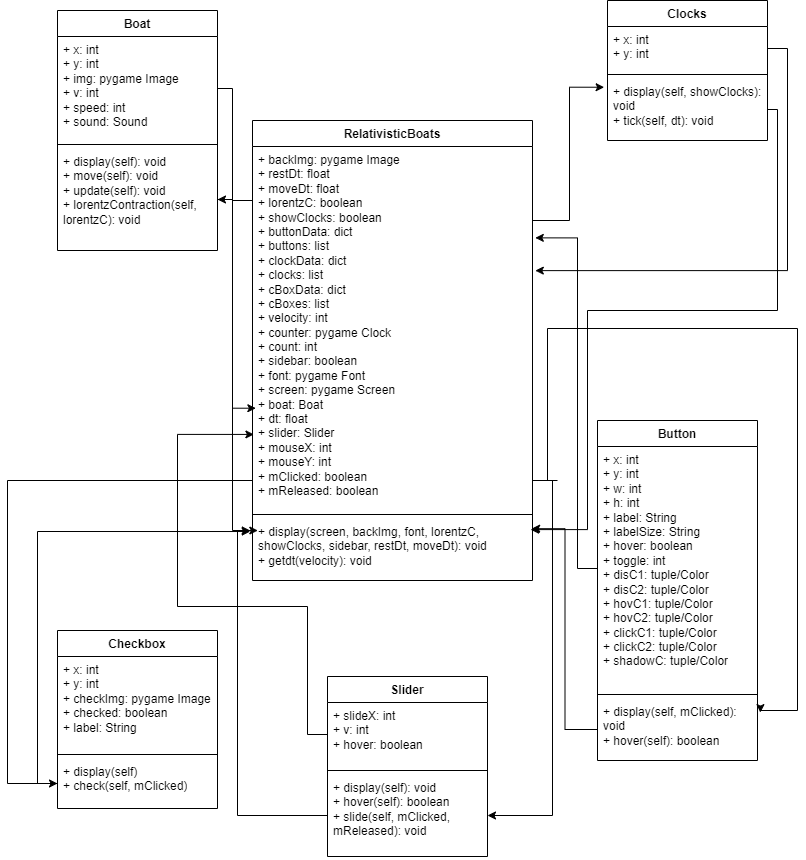

The diagram above was exported from draw.io. Its source (the exported page's mxGraphModel, read from the mxfile embedded in the PNG):
<mxGraphModel dx="2316" dy="1276" grid="1" gridSize="10" guides="1" tooltips="1" connect="1" arrows="1" fold="1" page="1" pageScale="1" pageWidth="850" pageHeight="1100" math="0" shadow="0">
  <root>
    <mxCell id="0" />
    <mxCell id="1" parent="0" />
    <mxCell id="OFl_dJNmQlvsE5dN5feW-1" parent="1" style="swimlane;fontStyle=1;align=center;verticalAlign=top;childLayout=stackLayout;horizontal=1;startSize=26;horizontalStack=0;resizeParent=1;resizeParentMax=0;resizeLast=0;collapsible=1;marginBottom=0;whiteSpace=wrap;html=1;" value="RelativisticBoats" vertex="1">
      <mxGeometry height="460" width="280" x="285" y="230" as="geometry" />
    </mxCell>
    <mxCell id="OFl_dJNmQlvsE5dN5feW-2" parent="OFl_dJNmQlvsE5dN5feW-1" style="text;strokeColor=none;fillColor=none;align=left;verticalAlign=top;spacingLeft=4;spacingRight=4;overflow=hidden;rotatable=0;points=[[0,0.5],[1,0.5]];portConstraint=eastwest;whiteSpace=wrap;html=1;" value="+ backImg: pygame Image&lt;div&gt;+ restDt: float&lt;/div&gt;&lt;div&gt;+ moveDt: float&lt;/div&gt;&lt;div&gt;+ lorentzC: boolean&lt;/div&gt;&lt;div&gt;+ showClocks: boolean&lt;/div&gt;&lt;div&gt;+ buttonData: dict&lt;/div&gt;&lt;div&gt;+ buttons: list&lt;/div&gt;&lt;div&gt;+ clockData: dict&lt;/div&gt;&lt;div&gt;+ clocks: list&lt;/div&gt;&lt;div&gt;+ cBoxData: dict&lt;/div&gt;&lt;div&gt;+ cBoxes: list&lt;/div&gt;&lt;div&gt;+ velocity: int&lt;/div&gt;&lt;div&gt;+ counter: pygame Clock&lt;/div&gt;&lt;div&gt;+ count: int&lt;/div&gt;&lt;div&gt;+ sidebar: boolean&lt;/div&gt;&lt;div&gt;+ font: pygame Font&lt;/div&gt;&lt;div&gt;+ screen: pygame Screen&lt;/div&gt;&lt;div&gt;+ boat: Boat&lt;/div&gt;&lt;div&gt;+ dt: float&lt;/div&gt;&lt;div&gt;+ slider: Slider&lt;/div&gt;&lt;div&gt;+ mouseX: int&lt;/div&gt;&lt;div&gt;+ mouseY: int&lt;/div&gt;&lt;div&gt;+ mClicked: boolean&lt;/div&gt;&lt;div&gt;+ mReleased: boolean&lt;/div&gt;&lt;div&gt;&lt;br&gt;&lt;/div&gt;&lt;div&gt;&lt;br&gt;&lt;/div&gt;&lt;div&gt;&lt;br&gt;&lt;/div&gt;" vertex="1">
      <mxGeometry height="364" width="280" y="26" as="geometry" />
    </mxCell>
    <mxCell id="OFl_dJNmQlvsE5dN5feW-3" parent="OFl_dJNmQlvsE5dN5feW-1" style="line;strokeWidth=1;fillColor=none;align=left;verticalAlign=middle;spacingTop=-1;spacingLeft=3;spacingRight=3;rotatable=0;labelPosition=right;points=[];portConstraint=eastwest;strokeColor=inherit;" value="" vertex="1">
      <mxGeometry height="8" width="280" y="390" as="geometry" />
    </mxCell>
    <mxCell id="OFl_dJNmQlvsE5dN5feW-4" parent="OFl_dJNmQlvsE5dN5feW-1" style="text;strokeColor=none;fillColor=none;align=left;verticalAlign=top;spacingLeft=4;spacingRight=4;overflow=hidden;rotatable=0;points=[[0,0.5],[1,0.5]];portConstraint=eastwest;whiteSpace=wrap;html=1;" value="+ display(screen, backImg, font, lorentzC, showClocks, sidebar, restDt, moveDt): void&lt;span style=&quot;background-color: transparent; color: light-dark(rgb(0, 0, 0), rgb(255, 255, 255));&quot;&gt;&amp;nbsp;&lt;/span&gt;&lt;div&gt;&lt;span style=&quot;background-color: transparent; color: light-dark(rgb(0, 0, 0), rgb(255, 255, 255));&quot;&gt;+ getdt(velocity): void&lt;/span&gt;&lt;/div&gt;" vertex="1">
      <mxGeometry height="62" width="280" y="398" as="geometry" />
    </mxCell>
    <mxCell id="OFl_dJNmQlvsE5dN5feW-5" parent="1" style="swimlane;fontStyle=1;align=center;verticalAlign=top;childLayout=stackLayout;horizontal=1;startSize=26;horizontalStack=0;resizeParent=1;resizeParentMax=0;resizeLast=0;collapsible=1;marginBottom=0;whiteSpace=wrap;html=1;" value="Boat" vertex="1">
      <mxGeometry height="240" width="160" x="90" y="120" as="geometry" />
    </mxCell>
    <mxCell id="OFl_dJNmQlvsE5dN5feW-6" parent="OFl_dJNmQlvsE5dN5feW-5" style="text;strokeColor=none;fillColor=none;align=left;verticalAlign=top;spacingLeft=4;spacingRight=4;overflow=hidden;rotatable=0;points=[[0,0.5],[1,0.5]];portConstraint=eastwest;whiteSpace=wrap;html=1;" value="+ x: int&lt;div&gt;+ y: int&lt;/div&gt;&lt;div&gt;+ img: pygame Image&lt;/div&gt;&lt;div&gt;+ v: int&lt;/div&gt;&lt;div&gt;+ speed: int&lt;/div&gt;&lt;div&gt;+ sound: Sound&lt;/div&gt;" vertex="1">
      <mxGeometry height="104" width="160" y="26" as="geometry" />
    </mxCell>
    <mxCell id="OFl_dJNmQlvsE5dN5feW-7" parent="OFl_dJNmQlvsE5dN5feW-5" style="line;strokeWidth=1;fillColor=none;align=left;verticalAlign=middle;spacingTop=-1;spacingLeft=3;spacingRight=3;rotatable=0;labelPosition=right;points=[];portConstraint=eastwest;strokeColor=inherit;" value="" vertex="1">
      <mxGeometry height="8" width="160" y="130" as="geometry" />
    </mxCell>
    <mxCell id="OFl_dJNmQlvsE5dN5feW-8" parent="OFl_dJNmQlvsE5dN5feW-5" style="text;strokeColor=none;fillColor=none;align=left;verticalAlign=top;spacingLeft=4;spacingRight=4;overflow=hidden;rotatable=0;points=[[0,0.5],[1,0.5]];portConstraint=eastwest;whiteSpace=wrap;html=1;" value="+ display(self): void&lt;div&gt;+ move(self): void&lt;/div&gt;&lt;div&gt;+ update(self): void&lt;/div&gt;&lt;div&gt;+ lorentzContraction(self, lorentzC): void&lt;/div&gt;" vertex="1">
      <mxGeometry height="102" width="160" y="138" as="geometry" />
    </mxCell>
    <mxCell id="OFl_dJNmQlvsE5dN5feW-9" parent="1" style="swimlane;fontStyle=1;align=center;verticalAlign=top;childLayout=stackLayout;horizontal=1;startSize=26;horizontalStack=0;resizeParent=1;resizeParentMax=0;resizeLast=0;collapsible=1;marginBottom=0;whiteSpace=wrap;html=1;" value="Clocks" vertex="1">
      <mxGeometry height="140" width="160" x="640" y="110" as="geometry" />
    </mxCell>
    <mxCell id="OFl_dJNmQlvsE5dN5feW-10" parent="OFl_dJNmQlvsE5dN5feW-9" style="text;strokeColor=none;fillColor=none;align=left;verticalAlign=top;spacingLeft=4;spacingRight=4;overflow=hidden;rotatable=0;points=[[0,0.5],[1,0.5]];portConstraint=eastwest;whiteSpace=wrap;html=1;" value="+ x: int&lt;div&gt;+ y: int&lt;/div&gt;" vertex="1">
      <mxGeometry height="44" width="160" y="26" as="geometry" />
    </mxCell>
    <mxCell id="OFl_dJNmQlvsE5dN5feW-11" parent="OFl_dJNmQlvsE5dN5feW-9" style="line;strokeWidth=1;fillColor=none;align=left;verticalAlign=middle;spacingTop=-1;spacingLeft=3;spacingRight=3;rotatable=0;labelPosition=right;points=[];portConstraint=eastwest;strokeColor=inherit;" value="" vertex="1">
      <mxGeometry height="8" width="160" y="70" as="geometry" />
    </mxCell>
    <mxCell id="OFl_dJNmQlvsE5dN5feW-12" parent="OFl_dJNmQlvsE5dN5feW-9" style="text;strokeColor=none;fillColor=none;align=left;verticalAlign=top;spacingLeft=4;spacingRight=4;overflow=hidden;rotatable=0;points=[[0,0.5],[1,0.5]];portConstraint=eastwest;whiteSpace=wrap;html=1;" value="+ display(self, showClocks): void&lt;div&gt;+ tick(self, dt): void&lt;/div&gt;&lt;div&gt;&lt;br&gt;&lt;/div&gt;" vertex="1">
      <mxGeometry height="62" width="160" y="78" as="geometry" />
    </mxCell>
    <mxCell id="OFl_dJNmQlvsE5dN5feW-16" parent="1" style="swimlane;fontStyle=1;align=center;verticalAlign=top;childLayout=stackLayout;horizontal=1;startSize=26;horizontalStack=0;resizeParent=1;resizeParentMax=0;resizeLast=0;collapsible=1;marginBottom=0;whiteSpace=wrap;html=1;" value="Button" vertex="1">
      <mxGeometry height="340" width="160" x="630" y="530" as="geometry" />
    </mxCell>
    <mxCell id="OFl_dJNmQlvsE5dN5feW-17" parent="OFl_dJNmQlvsE5dN5feW-16" style="text;strokeColor=none;fillColor=none;align=left;verticalAlign=top;spacingLeft=4;spacingRight=4;overflow=hidden;rotatable=0;points=[[0,0.5],[1,0.5]];portConstraint=eastwest;whiteSpace=wrap;html=1;" value="+ x: int&lt;div&gt;+ y: int&lt;/div&gt;&lt;div&gt;&lt;span style=&quot;background-color: transparent; color: light-dark(rgb(0, 0, 0), rgb(255, 255, 255));&quot;&gt;+ w: int&lt;/span&gt;&lt;/div&gt;&lt;div&gt;&lt;span style=&quot;background-color: transparent; color: light-dark(rgb(0, 0, 0), rgb(255, 255, 255));&quot;&gt;+ h: int&lt;/span&gt;&lt;/div&gt;&lt;div&gt;&lt;span style=&quot;background-color: transparent; color: light-dark(rgb(0, 0, 0), rgb(255, 255, 255));&quot;&gt;+ label: String&lt;/span&gt;&lt;/div&gt;&lt;div&gt;&lt;span style=&quot;background-color: transparent; color: light-dark(rgb(0, 0, 0), rgb(255, 255, 255));&quot;&gt;+ labelSize: String&lt;/span&gt;&lt;/div&gt;&lt;div&gt;+ hover: boolean&lt;/div&gt;&lt;div&gt;&lt;span style=&quot;background-color: transparent; color: light-dark(rgb(0, 0, 0), rgb(255, 255, 255));&quot;&gt;+ toggle: int&lt;/span&gt;&lt;/div&gt;&lt;div&gt;+ disC1: tuple/Color&lt;/div&gt;&lt;div&gt;&lt;div&gt;+ disC2: tuple/Color&lt;/div&gt;&lt;/div&gt;&lt;div&gt;+&amp;nbsp;&lt;span style=&quot;background-color: transparent; color: light-dark(rgb(0, 0, 0), rgb(255, 255, 255));&quot;&gt;hovC1: tuple/Color&lt;/span&gt;&lt;/div&gt;&lt;div&gt;&lt;div&gt;+&amp;nbsp;&lt;span style=&quot;background-color: transparent; color: light-dark(rgb(0, 0, 0), rgb(255, 255, 255));&quot;&gt;hovC2: tuple/Color&lt;/span&gt;&lt;/div&gt;&lt;/div&gt;&lt;div&gt;&lt;div&gt;+&amp;nbsp;&lt;span style=&quot;background-color: transparent; color: light-dark(rgb(0, 0, 0), rgb(255, 255, 255));&quot;&gt;clickC1: tuple/Color&lt;/span&gt;&lt;/div&gt;&lt;/div&gt;&lt;div&gt;&lt;div&gt;+&amp;nbsp;&lt;span style=&quot;background-color: transparent; color: light-dark(rgb(0, 0, 0), rgb(255, 255, 255));&quot;&gt;clickC2: tuple/Color&lt;/span&gt;&lt;/div&gt;&lt;/div&gt;&lt;div&gt;&lt;div&gt;+&amp;nbsp;&lt;span style=&quot;background-color: transparent; color: light-dark(rgb(0, 0, 0), rgb(255, 255, 255));&quot;&gt;shadowC: tuple/Color&lt;/span&gt;&lt;/div&gt;&lt;/div&gt;&lt;div&gt;&lt;span style=&quot;background-color: transparent; color: light-dark(rgb(0, 0, 0), rgb(255, 255, 255));&quot;&gt;&lt;br&gt;&lt;/span&gt;&lt;/div&gt;&lt;div&gt;&lt;br&gt;&lt;/div&gt;" vertex="1">
      <mxGeometry height="244" width="160" y="26" as="geometry" />
    </mxCell>
    <mxCell id="OFl_dJNmQlvsE5dN5feW-18" parent="OFl_dJNmQlvsE5dN5feW-16" style="line;strokeWidth=1;fillColor=none;align=left;verticalAlign=middle;spacingTop=-1;spacingLeft=3;spacingRight=3;rotatable=0;labelPosition=right;points=[];portConstraint=eastwest;strokeColor=inherit;" value="" vertex="1">
      <mxGeometry height="8" width="160" y="270" as="geometry" />
    </mxCell>
    <mxCell id="OFl_dJNmQlvsE5dN5feW-19" parent="OFl_dJNmQlvsE5dN5feW-16" style="text;strokeColor=none;fillColor=none;align=left;verticalAlign=top;spacingLeft=4;spacingRight=4;overflow=hidden;rotatable=0;points=[[0,0.5],[1,0.5]];portConstraint=eastwest;whiteSpace=wrap;html=1;" value="+ display(self, mClicked): void&lt;div&gt;+ hover(self): boolean&lt;/div&gt;" vertex="1">
      <mxGeometry height="62" width="160" y="278" as="geometry" />
    </mxCell>
    <mxCell id="OFl_dJNmQlvsE5dN5feW-20" parent="1" style="swimlane;fontStyle=1;align=center;verticalAlign=top;childLayout=stackLayout;horizontal=1;startSize=26;horizontalStack=0;resizeParent=1;resizeParentMax=0;resizeLast=0;collapsible=1;marginBottom=0;whiteSpace=wrap;html=1;" value="Checkbox" vertex="1">
      <mxGeometry height="178" width="160" x="90" y="740" as="geometry" />
    </mxCell>
    <mxCell id="OFl_dJNmQlvsE5dN5feW-21" parent="OFl_dJNmQlvsE5dN5feW-20" style="text;strokeColor=none;fillColor=none;align=left;verticalAlign=top;spacingLeft=4;spacingRight=4;overflow=hidden;rotatable=0;points=[[0,0.5],[1,0.5]];portConstraint=eastwest;whiteSpace=wrap;html=1;" value="+ x: int&lt;div&gt;+ y: int&lt;/div&gt;&lt;div&gt;+ checkImg: pygame Image&lt;/div&gt;&lt;div&gt;+ checked: boolean&lt;/div&gt;&lt;div&gt;+ label: String&lt;/div&gt;&lt;div&gt;&lt;br&gt;&lt;/div&gt;" vertex="1">
      <mxGeometry height="94" width="160" y="26" as="geometry" />
    </mxCell>
    <mxCell id="OFl_dJNmQlvsE5dN5feW-22" parent="OFl_dJNmQlvsE5dN5feW-20" style="line;strokeWidth=1;fillColor=none;align=left;verticalAlign=middle;spacingTop=-1;spacingLeft=3;spacingRight=3;rotatable=0;labelPosition=right;points=[];portConstraint=eastwest;strokeColor=inherit;" value="" vertex="1">
      <mxGeometry height="8" width="160" y="120" as="geometry" />
    </mxCell>
    <mxCell id="OFl_dJNmQlvsE5dN5feW-23" parent="OFl_dJNmQlvsE5dN5feW-20" style="text;strokeColor=none;fillColor=none;align=left;verticalAlign=top;spacingLeft=4;spacingRight=4;overflow=hidden;rotatable=0;points=[[0,0.5],[1,0.5]];portConstraint=eastwest;whiteSpace=wrap;html=1;" value="+ display(self)&lt;div&gt;+ check(self, mClicked)&lt;/div&gt;" vertex="1">
      <mxGeometry height="50" width="160" y="128" as="geometry" />
    </mxCell>
    <mxCell id="OFl_dJNmQlvsE5dN5feW-24" parent="1" style="swimlane;fontStyle=1;align=center;verticalAlign=top;childLayout=stackLayout;horizontal=1;startSize=26;horizontalStack=0;resizeParent=1;resizeParentMax=0;resizeLast=0;collapsible=1;marginBottom=0;whiteSpace=wrap;html=1;" value="Slider" vertex="1">
      <mxGeometry height="180" width="160" x="360" y="786" as="geometry" />
    </mxCell>
    <mxCell id="OFl_dJNmQlvsE5dN5feW-25" parent="OFl_dJNmQlvsE5dN5feW-24" style="text;strokeColor=none;fillColor=none;align=left;verticalAlign=top;spacingLeft=4;spacingRight=4;overflow=hidden;rotatable=0;points=[[0,0.5],[1,0.5]];portConstraint=eastwest;whiteSpace=wrap;html=1;" value="&lt;div&gt;&lt;span style=&quot;background-color: transparent; color: light-dark(rgb(0, 0, 0), rgb(255, 255, 255));&quot;&gt;+ slideX: int&lt;/span&gt;&lt;/div&gt;&lt;div&gt;&lt;span style=&quot;background-color: transparent; color: light-dark(rgb(0, 0, 0), rgb(255, 255, 255));&quot;&gt;+ v: int&lt;/span&gt;&lt;/div&gt;&lt;div&gt;&lt;span style=&quot;background-color: transparent; color: light-dark(rgb(0, 0, 0), rgb(255, 255, 255));&quot;&gt;+ hover: boolean&lt;/span&gt;&lt;/div&gt;" vertex="1">
      <mxGeometry height="64" width="160" y="26" as="geometry" />
    </mxCell>
    <mxCell id="OFl_dJNmQlvsE5dN5feW-26" parent="OFl_dJNmQlvsE5dN5feW-24" style="line;strokeWidth=1;fillColor=none;align=left;verticalAlign=middle;spacingTop=-1;spacingLeft=3;spacingRight=3;rotatable=0;labelPosition=right;points=[];portConstraint=eastwest;strokeColor=inherit;" value="" vertex="1">
      <mxGeometry height="8" width="160" y="90" as="geometry" />
    </mxCell>
    <mxCell id="OFl_dJNmQlvsE5dN5feW-27" parent="OFl_dJNmQlvsE5dN5feW-24" style="text;strokeColor=none;fillColor=none;align=left;verticalAlign=top;spacingLeft=4;spacingRight=4;overflow=hidden;rotatable=0;points=[[0,0.5],[1,0.5]];portConstraint=eastwest;whiteSpace=wrap;html=1;" value="+ display(self): void&lt;div&gt;+ hover(self): boolean&lt;/div&gt;&lt;div&gt;+ slide(self, mClicked, mReleased): void&amp;nbsp;&lt;/div&gt;" vertex="1">
      <mxGeometry height="82" width="160" y="98" as="geometry" />
    </mxCell>
    <mxCell id="OFl_dJNmQlvsE5dN5feW-28" edge="1" parent="1" source="OFl_dJNmQlvsE5dN5feW-2" style="edgeStyle=orthogonalEdgeStyle;rounded=0;orthogonalLoop=1;jettySize=auto;html=1;entryX=-0.021;entryY=0.141;entryDx=0;entryDy=0;entryPerimeter=0;" target="OFl_dJNmQlvsE5dN5feW-12">
      <mxGeometry relative="1" as="geometry">
        <Array as="points">
          <mxPoint x="602" y="330" />
          <mxPoint x="602" y="197" />
        </Array>
      </mxGeometry>
    </mxCell>
    <mxCell id="OFl_dJNmQlvsE5dN5feW-30" edge="1" parent="1" source="OFl_dJNmQlvsE5dN5feW-10" style="edgeStyle=orthogonalEdgeStyle;rounded=0;orthogonalLoop=1;jettySize=auto;html=1;exitX=1;exitY=0.5;exitDx=0;exitDy=0;entryX=1.01;entryY=0.341;entryDx=0;entryDy=0;entryPerimeter=0;" target="OFl_dJNmQlvsE5dN5feW-2">
      <mxGeometry relative="1" as="geometry" />
    </mxCell>
    <mxCell id="OFl_dJNmQlvsE5dN5feW-31" edge="1" parent="1" source="OFl_dJNmQlvsE5dN5feW-8" style="edgeStyle=orthogonalEdgeStyle;rounded=0;orthogonalLoop=1;jettySize=auto;html=1;exitX=1;exitY=0.5;exitDx=0;exitDy=0;entryX=0.019;entryY=0.194;entryDx=0;entryDy=0;entryPerimeter=0;" target="OFl_dJNmQlvsE5dN5feW-4">
      <mxGeometry relative="1" as="geometry">
        <Array as="points">
          <mxPoint x="265" y="309" />
          <mxPoint x="265" y="640" />
        </Array>
      </mxGeometry>
    </mxCell>
    <mxCell id="OFl_dJNmQlvsE5dN5feW-32" edge="1" parent="1" source="OFl_dJNmQlvsE5dN5feW-12" style="edgeStyle=orthogonalEdgeStyle;rounded=0;orthogonalLoop=1;jettySize=auto;html=1;exitX=1;exitY=0.5;exitDx=0;exitDy=0;entryX=0.993;entryY=0.179;entryDx=0;entryDy=0;entryPerimeter=0;" target="OFl_dJNmQlvsE5dN5feW-4">
      <mxGeometry relative="1" as="geometry">
        <Array as="points">
          <mxPoint x="810" y="219" />
          <mxPoint x="810" y="420" />
          <mxPoint x="620" y="420" />
          <mxPoint x="620" y="639" />
        </Array>
      </mxGeometry>
    </mxCell>
    <mxCell id="OFl_dJNmQlvsE5dN5feW-33" edge="1" parent="1" source="OFl_dJNmQlvsE5dN5feW-19" style="edgeStyle=orthogonalEdgeStyle;rounded=0;orthogonalLoop=1;jettySize=auto;html=1;exitX=0;exitY=0.5;exitDx=0;exitDy=0;entryX=0.997;entryY=0.164;entryDx=0;entryDy=0;entryPerimeter=0;" target="OFl_dJNmQlvsE5dN5feW-4">
      <mxGeometry relative="1" as="geometry" />
    </mxCell>
    <mxCell id="OFl_dJNmQlvsE5dN5feW-34" edge="1" parent="1" source="OFl_dJNmQlvsE5dN5feW-27" style="edgeStyle=orthogonalEdgeStyle;rounded=0;orthogonalLoop=1;jettySize=auto;html=1;entryX=-0.008;entryY=0.194;entryDx=0;entryDy=0;entryPerimeter=0;" target="OFl_dJNmQlvsE5dN5feW-4">
      <mxGeometry relative="1" as="geometry">
        <Array as="points">
          <mxPoint x="270" y="925" />
          <mxPoint x="270" y="640" />
        </Array>
      </mxGeometry>
    </mxCell>
    <mxCell id="OFl_dJNmQlvsE5dN5feW-35" edge="1" parent="1" source="OFl_dJNmQlvsE5dN5feW-23" style="edgeStyle=orthogonalEdgeStyle;rounded=0;orthogonalLoop=1;jettySize=auto;html=1;exitX=0;exitY=0.5;exitDx=0;exitDy=0;entryX=-0.008;entryY=0.21;entryDx=0;entryDy=0;entryPerimeter=0;" target="OFl_dJNmQlvsE5dN5feW-4">
      <mxGeometry relative="1" as="geometry" />
    </mxCell>
    <mxCell id="OFl_dJNmQlvsE5dN5feW-36" edge="1" parent="1" source="OFl_dJNmQlvsE5dN5feW-2" style="edgeStyle=orthogonalEdgeStyle;rounded=0;orthogonalLoop=1;jettySize=auto;html=1;exitX=0;exitY=0.5;exitDx=0;exitDy=0;entryX=1;entryY=0.5;entryDx=0;entryDy=0;" target="OFl_dJNmQlvsE5dN5feW-8">
      <mxGeometry relative="1" as="geometry">
        <Array as="points">
          <mxPoint x="285" y="310" />
          <mxPoint x="265" y="310" />
        </Array>
      </mxGeometry>
    </mxCell>
    <mxCell id="OFl_dJNmQlvsE5dN5feW-37" edge="1" parent="1" source="OFl_dJNmQlvsE5dN5feW-2" style="edgeStyle=orthogonalEdgeStyle;rounded=0;orthogonalLoop=1;jettySize=auto;html=1;entryX=1;entryY=0.5;entryDx=0;entryDy=0;" target="OFl_dJNmQlvsE5dN5feW-27">
      <mxGeometry relative="1" as="geometry">
        <Array as="points">
          <mxPoint x="585" y="590" />
          <mxPoint x="585" y="925" />
        </Array>
      </mxGeometry>
    </mxCell>
    <mxCell id="OFl_dJNmQlvsE5dN5feW-39" edge="1" parent="1" style="edgeStyle=orthogonalEdgeStyle;rounded=0;orthogonalLoop=1;jettySize=auto;html=1;entryX=1.018;entryY=0.227;entryDx=0;entryDy=0;entryPerimeter=0;" target="OFl_dJNmQlvsE5dN5feW-19">
      <mxGeometry relative="1" as="geometry">
        <Array as="points">
          <mxPoint x="580" y="590" />
          <mxPoint x="580" y="438" />
          <mxPoint x="830" y="438" />
          <mxPoint x="830" y="820" />
        </Array>
        <mxPoint x="590" y="590" as="sourcePoint" />
      </mxGeometry>
    </mxCell>
    <mxCell id="OFl_dJNmQlvsE5dN5feW-40" edge="1" parent="1" source="OFl_dJNmQlvsE5dN5feW-2" style="edgeStyle=orthogonalEdgeStyle;rounded=0;orthogonalLoop=1;jettySize=auto;html=1;entryX=0;entryY=0.5;entryDx=0;entryDy=0;" target="OFl_dJNmQlvsE5dN5feW-23">
      <mxGeometry relative="1" as="geometry">
        <Array as="points">
          <mxPoint x="40" y="590" />
          <mxPoint x="40" y="893" />
        </Array>
      </mxGeometry>
    </mxCell>
    <mxCell id="OFl_dJNmQlvsE5dN5feW-41" edge="1" parent="1" source="OFl_dJNmQlvsE5dN5feW-6" style="edgeStyle=orthogonalEdgeStyle;rounded=0;orthogonalLoop=1;jettySize=auto;html=1;exitX=1;exitY=0.5;exitDx=0;exitDy=0;entryX=0.012;entryY=0.719;entryDx=0;entryDy=0;entryPerimeter=0;" target="OFl_dJNmQlvsE5dN5feW-2">
      <mxGeometry relative="1" as="geometry">
        <Array as="points">
          <mxPoint x="265" y="198" />
          <mxPoint x="265" y="518" />
        </Array>
      </mxGeometry>
    </mxCell>
    <mxCell id="OFl_dJNmQlvsE5dN5feW-44" edge="1" parent="1" source="OFl_dJNmQlvsE5dN5feW-17" style="edgeStyle=orthogonalEdgeStyle;rounded=0;orthogonalLoop=1;jettySize=auto;html=1;exitX=0;exitY=0.5;exitDx=0;exitDy=0;entryX=1.01;entryY=0.251;entryDx=0;entryDy=0;entryPerimeter=0;" target="OFl_dJNmQlvsE5dN5feW-2">
      <mxGeometry relative="1" as="geometry">
        <Array as="points">
          <mxPoint x="610" y="678" />
          <mxPoint x="610" y="347" />
        </Array>
      </mxGeometry>
    </mxCell>
    <mxCell id="OFl_dJNmQlvsE5dN5feW-45" edge="1" parent="1" source="OFl_dJNmQlvsE5dN5feW-25" style="edgeStyle=orthogonalEdgeStyle;rounded=0;orthogonalLoop=1;jettySize=auto;html=1;entryX=0.005;entryY=0.791;entryDx=0;entryDy=0;entryPerimeter=0;" target="OFl_dJNmQlvsE5dN5feW-2">
      <mxGeometry relative="1" as="geometry">
        <Array as="points">
          <mxPoint x="340" y="844" />
          <mxPoint x="340" y="716" />
          <mxPoint x="210" y="716" />
          <mxPoint x="210" y="544" />
        </Array>
      </mxGeometry>
    </mxCell>
  </root>
</mxGraphModel>